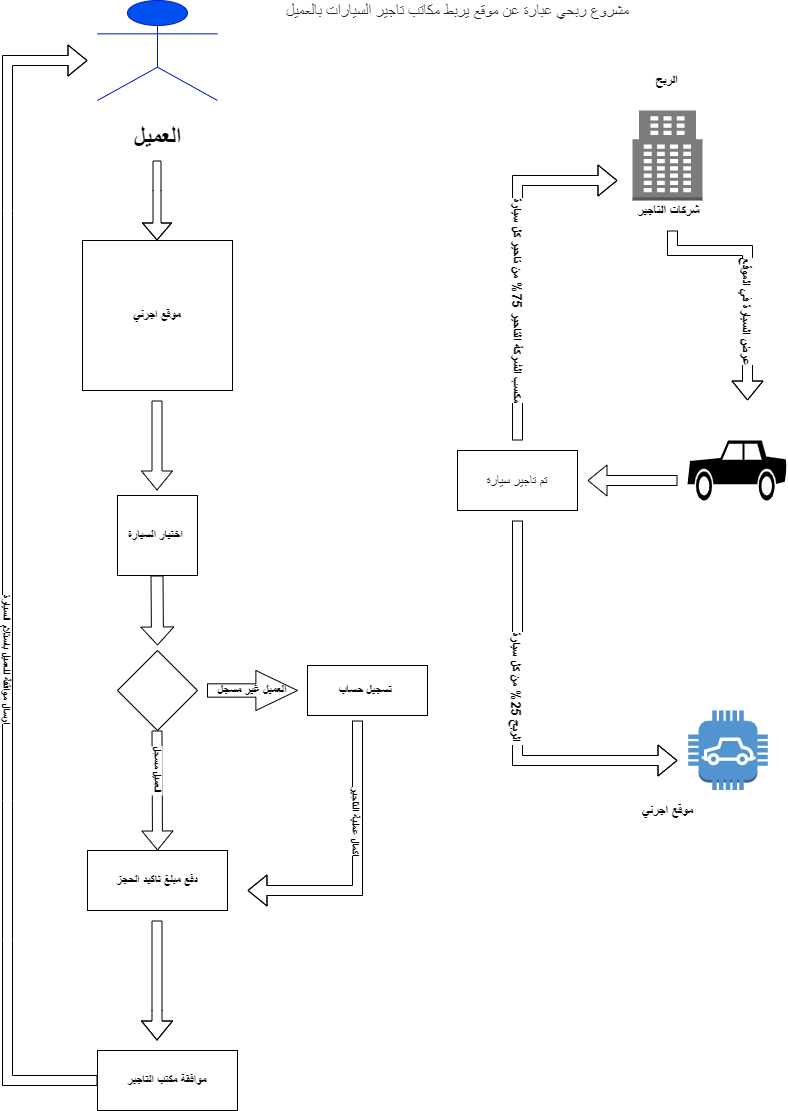

The diagram above was exported from draw.io. Its source (the exported page's mxGraphModel, read from the mxfile embedded in the PNG):
<mxGraphModel dx="867" dy="450" grid="1" gridSize="10" guides="1" tooltips="1" connect="1" arrows="1" fold="1" page="1" pageScale="1" pageWidth="827" pageHeight="1169" math="0" shadow="0">
  <root>
    <mxCell id="0" />
    <mxCell id="1" parent="0" />
    <mxCell id="Gtv0nI6CJY4lL3jbHxef-1" value="&lt;h1&gt;العميل&lt;/h1&gt;" style="shape=umlActor;verticalLabelPosition=bottom;verticalAlign=top;html=1;outlineConnect=0;fillColor=#0050ef;strokeColor=#001DBC;fontColor=#000000;fontStyle=1" parent="1" vertex="1">
      <mxGeometry x="120" y="10" width="120" height="100" as="geometry" />
    </mxCell>
    <mxCell id="Gtv0nI6CJY4lL3jbHxef-13" value="" style="shape=flexArrow;endArrow=classic;html=1;rounded=0;fontColor=#000000;width=8;endSize=5.33;" parent="1" edge="1">
      <mxGeometry width="50" height="50" relative="1" as="geometry">
        <mxPoint x="179.5" y="170" as="sourcePoint" />
        <mxPoint x="179.5" y="250" as="targetPoint" />
        <Array as="points">
          <mxPoint x="179.5" y="200" />
        </Array>
      </mxGeometry>
    </mxCell>
    <mxCell id="Gtv0nI6CJY4lL3jbHxef-14" value="&lt;b&gt;موقع اجرني&lt;/b&gt;" style="whiteSpace=wrap;html=1;aspect=fixed;fontColor=#000000;" parent="1" vertex="1">
      <mxGeometry x="105" y="250" width="150" height="150" as="geometry" />
    </mxCell>
    <mxCell id="Gtv0nI6CJY4lL3jbHxef-15" value="" style="shape=flexArrow;endArrow=classic;html=1;rounded=0;fontColor=#000000;" parent="1" edge="1">
      <mxGeometry width="50" height="50" relative="1" as="geometry">
        <mxPoint x="179.5" y="410" as="sourcePoint" />
        <mxPoint x="179.5" y="500" as="targetPoint" />
      </mxGeometry>
    </mxCell>
    <mxCell id="Gtv0nI6CJY4lL3jbHxef-16" value="&lt;b&gt;اختيار السيارة&amp;nbsp;&lt;/b&gt;" style="whiteSpace=wrap;html=1;aspect=fixed;fontColor=#000000;" parent="1" vertex="1">
      <mxGeometry x="140" y="505" width="80" height="80" as="geometry" />
    </mxCell>
    <mxCell id="Gtv0nI6CJY4lL3jbHxef-17" value="" style="shape=flexArrow;endArrow=classic;html=1;rounded=0;fontColor=#000000;" parent="1" edge="1">
      <mxGeometry width="50" height="50" relative="1" as="geometry">
        <mxPoint x="179.5" y="740" as="sourcePoint" />
        <mxPoint x="180" y="860" as="targetPoint" />
      </mxGeometry>
    </mxCell>
    <mxCell id="VFh94RGWKQyX-_yb_wHb-14" value="&lt;b&gt;العميل مسجل&amp;nbsp;&lt;/b&gt;" style="edgeLabel;html=1;align=center;verticalAlign=middle;resizable=0;points=[];rotation=90;" vertex="1" connectable="0" parent="Gtv0nI6CJY4lL3jbHxef-17">
      <mxGeometry x="-0.5" y="-1" relative="1" as="geometry">
        <mxPoint x="2" y="10" as="offset" />
      </mxGeometry>
    </mxCell>
    <mxCell id="Gtv0nI6CJY4lL3jbHxef-20" value="" style="shape=flexArrow;endArrow=classic;html=1;rounded=0;fontColor=#000000;" parent="1" edge="1">
      <mxGeometry width="50" height="50" relative="1" as="geometry">
        <mxPoint x="120" y="1090" as="sourcePoint" />
        <mxPoint x="110" y="70" as="targetPoint" />
        <Array as="points">
          <mxPoint x="30" y="1090" />
          <mxPoint x="30" y="950" />
          <mxPoint x="30" y="810" />
          <mxPoint x="30" y="220" />
          <mxPoint x="30" y="70" />
        </Array>
      </mxGeometry>
    </mxCell>
    <mxCell id="VFh94RGWKQyX-_yb_wHb-4" value="&lt;b&gt;ارسال مواقفة للعميل باستلام السيارة&lt;/b&gt;" style="edgeLabel;html=1;align=center;verticalAlign=middle;resizable=0;points=[];rotation=90;" vertex="1" connectable="0" parent="Gtv0nI6CJY4lL3jbHxef-20">
      <mxGeometry x="-0.139" relative="1" as="geometry">
        <mxPoint as="offset" />
      </mxGeometry>
    </mxCell>
    <mxCell id="Gtv0nI6CJY4lL3jbHxef-22" value="&lt;b&gt;دفع مبلغ تاكيد الحجز&lt;/b&gt;" style="rounded=0;whiteSpace=wrap;html=1;fontColor=#000000;" parent="1" vertex="1">
      <mxGeometry x="110" y="860" width="140" height="60" as="geometry" />
    </mxCell>
    <mxCell id="Gtv0nI6CJY4lL3jbHxef-26" value="&lt;b&gt;موافقة مكتب التاجير&lt;/b&gt;" style="rounded=0;whiteSpace=wrap;html=1;fontColor=#000000;" parent="1" vertex="1">
      <mxGeometry x="120" y="1060" width="140" height="60" as="geometry" />
    </mxCell>
    <mxCell id="VFh94RGWKQyX-_yb_wHb-8" value="" style="rhombus;whiteSpace=wrap;html=1;" vertex="1" parent="1">
      <mxGeometry x="140" y="660" width="80" height="80" as="geometry" />
    </mxCell>
    <mxCell id="VFh94RGWKQyX-_yb_wHb-9" value="" style="shape=flexArrow;endArrow=classic;html=1;rounded=0;width=12;endSize=5.67;" edge="1" parent="1">
      <mxGeometry width="50" height="50" relative="1" as="geometry">
        <mxPoint x="179.5" y="585" as="sourcePoint" />
        <mxPoint x="180" y="655" as="targetPoint" />
        <Array as="points" />
      </mxGeometry>
    </mxCell>
    <mxCell id="VFh94RGWKQyX-_yb_wHb-10" value="&lt;b&gt;العميل غير مسجل&lt;/b&gt;" style="shape=singleArrow;whiteSpace=wrap;html=1;arrowWidth=0.3333333333333333;arrowSize=0.4625;" vertex="1" parent="1">
      <mxGeometry x="230" y="680" width="90" height="40" as="geometry" />
    </mxCell>
    <mxCell id="VFh94RGWKQyX-_yb_wHb-12" value="&lt;b&gt;تسجيل حساب&amp;nbsp;&lt;/b&gt;" style="rounded=0;whiteSpace=wrap;html=1;" vertex="1" parent="1">
      <mxGeometry x="330" y="675" width="120" height="50" as="geometry" />
    </mxCell>
    <mxCell id="VFh94RGWKQyX-_yb_wHb-15" value="" style="shape=flexArrow;endArrow=classic;html=1;rounded=0;" edge="1" parent="1">
      <mxGeometry width="50" height="50" relative="1" as="geometry">
        <mxPoint x="179.5" y="930" as="sourcePoint" />
        <mxPoint x="179.5" y="1050" as="targetPoint" />
        <Array as="points">
          <mxPoint x="179.5" y="1020" />
        </Array>
      </mxGeometry>
    </mxCell>
    <mxCell id="VFh94RGWKQyX-_yb_wHb-16" value="" style="shape=flexArrow;endArrow=classic;html=1;rounded=0;" edge="1" parent="1">
      <mxGeometry width="50" height="50" relative="1" as="geometry">
        <mxPoint x="380" y="730" as="sourcePoint" />
        <mxPoint x="270" y="900" as="targetPoint" />
        <Array as="points">
          <mxPoint x="380" y="900" />
        </Array>
      </mxGeometry>
    </mxCell>
    <mxCell id="VFh94RGWKQyX-_yb_wHb-17" value="&lt;b&gt;اكمال عملية التاجير&lt;br&gt;&lt;/b&gt;" style="edgeLabel;html=1;align=center;verticalAlign=middle;resizable=0;points=[];rotation=90;" vertex="1" connectable="0" parent="VFh94RGWKQyX-_yb_wHb-16">
      <mxGeometry x="-0.1357" y="-1" relative="1" as="geometry">
        <mxPoint y="-21" as="offset" />
      </mxGeometry>
    </mxCell>
    <mxCell id="VFh94RGWKQyX-_yb_wHb-18" value="&lt;span style=&quot;color: rgb(36 , 41 , 47) ; font-family: , &amp;#34;blinkmacsystemfont&amp;#34; , &amp;#34;segoe ui&amp;#34; , &amp;#34;helvetica&amp;#34; , &amp;#34;arial&amp;#34; , sans-serif , &amp;#34;apple color emoji&amp;#34; , &amp;#34;segoe ui emoji&amp;#34; ; font-size: 16px ; background-color: rgb(255 , 255 , 255)&quot;&gt;مشروع ربحي عبارة عن موقع يربط مكاتب تاجير السيارات بالعميل&lt;/span&gt;" style="text;html=1;align=center;verticalAlign=middle;resizable=0;points=[];autosize=1;strokeColor=none;fillColor=none;" vertex="1" parent="1">
      <mxGeometry x="300" y="10" width="360" height="20" as="geometry" />
    </mxCell>
    <mxCell id="VFh94RGWKQyX-_yb_wHb-19" value="&lt;b&gt;الربح&amp;nbsp;&lt;/b&gt;" style="text;html=1;align=center;verticalAlign=middle;resizable=0;points=[];autosize=1;strokeColor=none;fillColor=none;fontSize=13;" vertex="1" parent="1">
      <mxGeometry x="670.75" y="80" width="40" height="20" as="geometry" />
    </mxCell>
    <mxCell id="VFh94RGWKQyX-_yb_wHb-22" value="&lt;b&gt;موقع اجرني&lt;/b&gt;" style="text;html=1;align=center;verticalAlign=middle;resizable=0;points=[];autosize=1;strokeColor=none;fillColor=none;fontSize=13;" vertex="1" parent="1">
      <mxGeometry x="655" y="810" width="70" height="20" as="geometry" />
    </mxCell>
    <mxCell id="VFh94RGWKQyX-_yb_wHb-23" value="" style="outlineConnect=0;dashed=0;verticalLabelPosition=bottom;verticalAlign=top;align=center;html=1;shape=mxgraph.aws3.car;fillColor=#5294CF;gradientColor=none;fontSize=13;" vertex="1" parent="1">
      <mxGeometry x="710.75" y="720" width="79.5" height="79.5" as="geometry" />
    </mxCell>
    <mxCell id="VFh94RGWKQyX-_yb_wHb-28" value="" style="outlineConnect=0;dashed=0;verticalLabelPosition=bottom;verticalAlign=top;align=center;html=1;shape=mxgraph.aws3.office_building;fillColor=#7D7C7C;gradientColor=none;fontSize=13;" vertex="1" parent="1">
      <mxGeometry x="655" y="120" width="70" height="90" as="geometry" />
    </mxCell>
    <mxCell id="VFh94RGWKQyX-_yb_wHb-29" value="&lt;b&gt;شركات التاجير&lt;/b&gt;" style="text;html=1;align=center;verticalAlign=middle;resizable=0;points=[];autosize=1;strokeColor=none;fillColor=none;fontSize=13;" vertex="1" parent="1">
      <mxGeometry x="650.75" y="210" width="80" height="20" as="geometry" />
    </mxCell>
    <mxCell id="VFh94RGWKQyX-_yb_wHb-30" value="" style="shape=mxgraph.signs.transportation.car_2;html=1;pointerEvents=1;fillColor=#000000;strokeColor=none;verticalLabelPosition=bottom;verticalAlign=top;align=center;fontSize=13;" vertex="1" parent="1">
      <mxGeometry x="710" y="450" width="100" height="60" as="geometry" />
    </mxCell>
    <mxCell id="VFh94RGWKQyX-_yb_wHb-32" value="" style="shape=flexArrow;endArrow=classic;html=1;rounded=0;fontSize=13;" edge="1" parent="1">
      <mxGeometry width="50" height="50" relative="1" as="geometry">
        <mxPoint x="695" y="240" as="sourcePoint" />
        <mxPoint x="770" y="410" as="targetPoint" />
        <Array as="points">
          <mxPoint x="695" y="260" />
          <mxPoint x="770" y="260" />
          <mxPoint x="770" y="320" />
        </Array>
      </mxGeometry>
    </mxCell>
    <mxCell id="VFh94RGWKQyX-_yb_wHb-45" value="&lt;b&gt;عرض السيارة في الموقع&lt;/b&gt;" style="edgeLabel;html=1;align=center;verticalAlign=middle;resizable=0;points=[];fontSize=13;rotation=90;" vertex="1" connectable="0" parent="VFh94RGWKQyX-_yb_wHb-32">
      <mxGeometry x="0.1755" y="3" relative="1" as="geometry">
        <mxPoint x="-3" y="11" as="offset" />
      </mxGeometry>
    </mxCell>
    <mxCell id="VFh94RGWKQyX-_yb_wHb-39" value="تم تاجير سيارة" style="rounded=0;whiteSpace=wrap;html=1;fontSize=13;" vertex="1" parent="1">
      <mxGeometry x="480" y="460" width="120" height="60" as="geometry" />
    </mxCell>
    <mxCell id="VFh94RGWKQyX-_yb_wHb-40" value="" style="shape=flexArrow;endArrow=classic;html=1;rounded=0;fontSize=13;" edge="1" parent="1">
      <mxGeometry width="50" height="50" relative="1" as="geometry">
        <mxPoint x="540" y="530" as="sourcePoint" />
        <mxPoint x="700" y="770" as="targetPoint" />
        <Array as="points">
          <mxPoint x="540" y="770" />
        </Array>
      </mxGeometry>
    </mxCell>
    <mxCell id="VFh94RGWKQyX-_yb_wHb-41" value="&lt;b&gt;الربح 25% من كل سيارة&amp;nbsp;&lt;/b&gt;" style="edgeLabel;html=1;align=center;verticalAlign=middle;resizable=0;points=[];fontSize=13;rotation=90;" vertex="1" connectable="0" parent="VFh94RGWKQyX-_yb_wHb-40">
      <mxGeometry x="-0.1118" y="-2" relative="1" as="geometry">
        <mxPoint x="2" y="-11" as="offset" />
      </mxGeometry>
    </mxCell>
    <mxCell id="VFh94RGWKQyX-_yb_wHb-42" value="" style="shape=flexArrow;endArrow=classic;html=1;rounded=0;fontSize=13;" edge="1" parent="1">
      <mxGeometry width="50" height="50" relative="1" as="geometry">
        <mxPoint x="540" y="450" as="sourcePoint" />
        <mxPoint x="640" y="190" as="targetPoint" />
        <Array as="points">
          <mxPoint x="540" y="190" />
        </Array>
      </mxGeometry>
    </mxCell>
    <mxCell id="VFh94RGWKQyX-_yb_wHb-43" value="&lt;b&gt;مكسب الشركة التاجير 75% من تاجير كل سيارة&lt;/b&gt;" style="edgeLabel;html=1;align=center;verticalAlign=middle;resizable=0;points=[];fontSize=13;rotation=90;" vertex="1" connectable="0" parent="VFh94RGWKQyX-_yb_wHb-42">
      <mxGeometry x="-0.2167" y="-1" relative="1" as="geometry">
        <mxPoint as="offset" />
      </mxGeometry>
    </mxCell>
    <mxCell id="VFh94RGWKQyX-_yb_wHb-44" value="" style="shape=flexArrow;endArrow=classic;html=1;rounded=0;fontSize=13;" edge="1" parent="1">
      <mxGeometry width="50" height="50" relative="1" as="geometry">
        <mxPoint x="700" y="490" as="sourcePoint" />
        <mxPoint x="610" y="490" as="targetPoint" />
      </mxGeometry>
    </mxCell>
  </root>
</mxGraphModel>